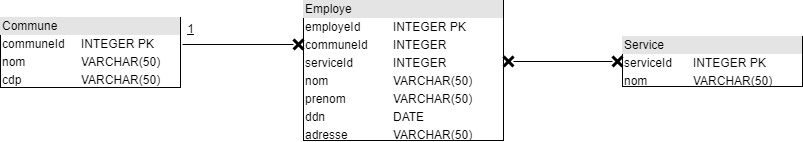

The diagram above was exported from draw.io. Its source (the exported page's mxGraphModel, read from the mxfile embedded in the PNG):
<mxGraphModel dx="1221" dy="681" grid="1" gridSize="10" guides="1" tooltips="1" connect="1" arrows="1" fold="1" page="1" pageScale="1" pageWidth="1100" pageHeight="850" background="none" math="0" shadow="0">
  <root>
    <mxCell id="0" />
    <mxCell id="1" parent="0" />
    <mxCell id="tziretnfEbDCHHZD1zGT-1" value="&lt;div style=&quot;box-sizing:border-box;width:100%;background:#e4e4e4;padding:2px;&quot;&gt;Commune&lt;/div&gt;&lt;table style=&quot;width:100%;font-size:1em;&quot; cellpadding=&quot;2&quot; cellspacing=&quot;0&quot;&gt;&lt;tbody&gt;&lt;tr&gt;&lt;td&gt;communeId&lt;/td&gt;&lt;td&gt;INTEGER PK&lt;/td&gt;&lt;/tr&gt;&lt;tr&gt;&lt;td&gt;nom&lt;/td&gt;&lt;td&gt;VARCHAR(50)&lt;/td&gt;&lt;/tr&gt;&lt;tr&gt;&lt;td&gt;cdp&lt;/td&gt;&lt;td&gt;VARCHAR(50)&lt;/td&gt;&lt;/tr&gt;&lt;/tbody&gt;&lt;/table&gt;" style="verticalAlign=top;align=left;overflow=fill;html=1;" vertex="1" parent="1">
      <mxGeometry x="178" y="137" width="180" height="70" as="geometry" />
    </mxCell>
    <mxCell id="tziretnfEbDCHHZD1zGT-2" value="&lt;div style=&quot;box-sizing:border-box;width:100%;background:#e4e4e4;padding:2px;&quot;&gt;Employe&lt;/div&gt;&lt;table style=&quot;width:100%;font-size:1em;&quot; cellpadding=&quot;2&quot; cellspacing=&quot;0&quot;&gt;&lt;tbody&gt;&lt;tr&gt;&lt;td&gt;employeId&lt;/td&gt;&lt;td&gt;INTEGER PK&lt;/td&gt;&lt;/tr&gt;&lt;tr&gt;&lt;td&gt;communeId&lt;/td&gt;&lt;td&gt;INTEGER&amp;nbsp;&lt;/td&gt;&lt;/tr&gt;&lt;tr&gt;&lt;td&gt;serviceId&lt;/td&gt;&lt;td&gt;INTEGER&lt;/td&gt;&lt;/tr&gt;&lt;tr&gt;&lt;td&gt;nom&lt;/td&gt;&lt;td&gt;VARCHAR(50)&lt;/td&gt;&lt;/tr&gt;&lt;tr&gt;&lt;td&gt;prenom&lt;/td&gt;&lt;td&gt;VARCHAR(50)&lt;/td&gt;&lt;/tr&gt;&lt;tr&gt;&lt;td&gt;ddn&lt;/td&gt;&lt;td&gt;DATE&lt;/td&gt;&lt;/tr&gt;&lt;tr&gt;&lt;td&gt;adresse&lt;/td&gt;&lt;td&gt;VARCHAR(50)&lt;/td&gt;&lt;/tr&gt;&lt;/tbody&gt;&lt;/table&gt;" style="verticalAlign=top;align=left;overflow=fill;html=1;" vertex="1" parent="1">
      <mxGeometry x="481" y="120" width="200" height="140" as="geometry" />
    </mxCell>
    <mxCell id="tziretnfEbDCHHZD1zGT-3" value="&lt;div style=&quot;box-sizing:border-box;width:100%;background:#e4e4e4;padding:2px;&quot;&gt;Service&lt;/div&gt;&lt;table style=&quot;width:100%;font-size:1em;&quot; cellpadding=&quot;2&quot; cellspacing=&quot;0&quot;&gt;&lt;tbody&gt;&lt;tr&gt;&lt;td&gt;serviceId&lt;/td&gt;&lt;td&gt;INTEGER PK&lt;/td&gt;&lt;/tr&gt;&lt;tr&gt;&lt;td&gt;nom&lt;/td&gt;&lt;td&gt;VARCHAR(50)&lt;/td&gt;&lt;/tr&gt;&lt;/tbody&gt;&lt;/table&gt;" style="verticalAlign=top;align=left;overflow=fill;html=1;" vertex="1" parent="1">
      <mxGeometry x="800" y="156" width="180" height="50" as="geometry" />
    </mxCell>
    <mxCell id="tziretnfEbDCHHZD1zGT-8" value="" style="endArrow=none;html=1;rounded=0;startArrow=none;" edge="1" parent="1" source="tziretnfEbDCHHZD1zGT-19">
      <mxGeometry width="50" height="50" relative="1" as="geometry">
        <mxPoint x="360" y="164" as="sourcePoint" />
        <mxPoint x="480" y="164" as="targetPoint" />
      </mxGeometry>
    </mxCell>
    <mxCell id="tziretnfEbDCHHZD1zGT-9" value="" style="endArrow=none;html=1;rounded=0;startArrow=none;" edge="1" parent="1" source="tziretnfEbDCHHZD1zGT-12">
      <mxGeometry width="50" height="50" relative="1" as="geometry">
        <mxPoint x="681" y="181.41" as="sourcePoint" />
        <mxPoint x="800" y="181" as="targetPoint" />
      </mxGeometry>
    </mxCell>
    <mxCell id="tziretnfEbDCHHZD1zGT-12" value="" style="shape=umlDestroy;whiteSpace=wrap;html=1;strokeWidth=3;" vertex="1" parent="1">
      <mxGeometry x="790" y="176" width="10" height="10" as="geometry" />
    </mxCell>
    <mxCell id="tziretnfEbDCHHZD1zGT-16" value="" style="endArrow=none;html=1;rounded=0;startArrow=none;" edge="1" parent="1" source="tziretnfEbDCHHZD1zGT-17" target="tziretnfEbDCHHZD1zGT-12">
      <mxGeometry width="50" height="50" relative="1" as="geometry">
        <mxPoint x="681" y="181.40999999999997" as="sourcePoint" />
        <mxPoint x="800" y="180.9999999999999" as="targetPoint" />
      </mxGeometry>
    </mxCell>
    <mxCell id="tziretnfEbDCHHZD1zGT-17" value="" style="shape=umlDestroy;whiteSpace=wrap;html=1;strokeWidth=3;" vertex="1" parent="1">
      <mxGeometry x="681" y="176" width="10" height="10" as="geometry" />
    </mxCell>
    <mxCell id="tziretnfEbDCHHZD1zGT-18" value="" style="endArrow=none;html=1;rounded=0;" edge="1" parent="1" target="tziretnfEbDCHHZD1zGT-17">
      <mxGeometry width="50" height="50" relative="1" as="geometry">
        <mxPoint x="681" y="181.40999999999997" as="sourcePoint" />
        <mxPoint x="790" y="181.01798245614032" as="targetPoint" />
      </mxGeometry>
    </mxCell>
    <mxCell id="tziretnfEbDCHHZD1zGT-19" value="" style="shape=umlDestroy;whiteSpace=wrap;html=1;strokeWidth=3;" vertex="1" parent="1">
      <mxGeometry x="471" y="159" width="10" height="10" as="geometry" />
    </mxCell>
    <mxCell id="tziretnfEbDCHHZD1zGT-20" value="" style="endArrow=none;html=1;rounded=0;" edge="1" parent="1" target="tziretnfEbDCHHZD1zGT-19">
      <mxGeometry width="50" height="50" relative="1" as="geometry">
        <mxPoint x="360" y="164" as="sourcePoint" />
        <mxPoint x="480" y="164" as="targetPoint" />
      </mxGeometry>
    </mxCell>
    <mxCell id="tziretnfEbDCHHZD1zGT-21" value="&lt;u&gt;1&lt;/u&gt;" style="text;html=1;align=center;verticalAlign=middle;resizable=0;points=[];autosize=1;strokeColor=none;fillColor=none;" vertex="1" parent="1">
      <mxGeometry x="358" y="139" width="20" height="20" as="geometry" />
    </mxCell>
  </root>
</mxGraphModel>